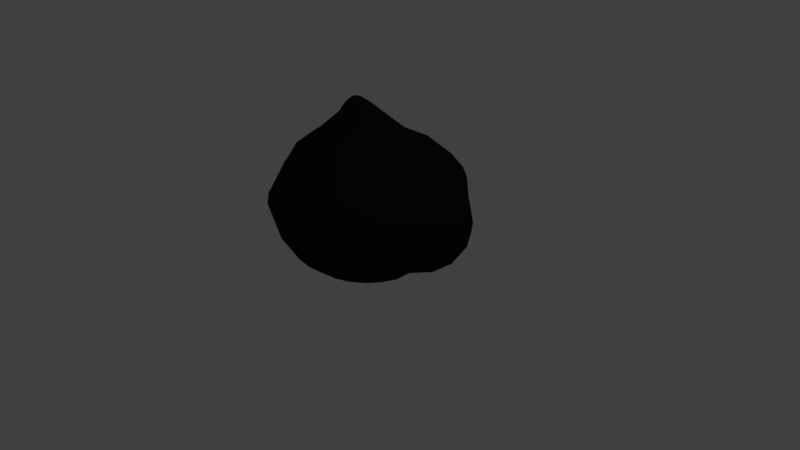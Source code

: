 # Source: bolsa_basura_malucha.blend  (saved by Blender 2.79.0; exported with 4.5.12 LTS)
import bpy
from mathutils import Matrix  # noqa: F401  (used for matrix-valued properties, if any)

bpy.ops.wm.read_factory_settings(use_empty=True)
scene = bpy.context.scene
scene.name = 'Scene'

# ---- collections
col_collection_1 = bpy.data.collections.new('Collection 1'); scene.collection.children.link(col_collection_1)

# ---- materials (node trees are filled in below, after node groups)
mat_material_001 = bpy.data.materials.new('Material.001')
mat_material_001.alpha_threshold = 0.0
mat_material_001.use_transparent_shadow = False
mat_material_001.diffuse_color = (0.01222, 0.01222, 0.01222, 1.0)
mat_material_001.specular_color = (0.0578, 0.0578, 0.0578)
mat_material_001.roughness = 0.5

# ---- material node trees

# ---- world
world_world = bpy.data.worlds.new('World'); scene.world = world_world
world_world.color = (0.05088, 0.05088, 0.05088)
world_world.use_sun_shadow = False
world_world.sun_shadow_jitter_overblur = 0.0
world_world.cycles.sampling_method = 'MANUAL'

# ---- cameras
cam_camera = bpy.data.cameras.new('Camera')
cam_camera.clip_end = 100.0
cam_camera.lens = 35.0
cam_camera.sensor_width = 32.0
cam_camera.sensor_height = 18.0
cam_camera.ortho_scale = 7.314
cam_camera.dof.focus_distance = 0.0
cam_camera.dof.aperture_fstop = 128.0

# ---- lights
light_lamp = bpy.data.lights.new('Lamp', 'POINT')
light_lamp.transmission_factor = 0.0
light_lamp.cutoff_distance = 30.0
light_lamp.energy = 100.0
light_lamp.shadow_buffer_clip_start = 1.001
light_lamp.shadow_soft_size = 0.1
light_lamp.shadow_maximum_resolution = 0.006
light_lamp.use_absolute_resolution = True

# ---- meshes
me_circle = bpy.data.meshes.new('Circle')
me_circle.from_pydata([(0.0, 0.000813, 0.05919), (-0.03646, 0.9628, 0.002645), (-0.2849, 0.9391, -0.02178), (-0.5165, 0.8432, -0.02178), (-0.7153, 0.6906, -0.02178), (-0.8679, 0.4918, -0.02178), (-0.7117, 0.1948, 0.02889), (-0.7394, 0.0005663, 0.01911), (-0.7242, -0.1941, 0.0005932), (-0.6494, -0.3749, 0.0001585), (-0.5303, -0.5303, 0.0), (-0.375, -0.6495, 0.0), (-0.1941, -0.7244, 0.0), (-2.921e-07, -0.75, 0.0), (0.1941, -0.7244, 0.0), (0.375, -0.6495, 0.0), (0.5303, -0.5303, 0.0), (0.6494, -0.3749, 0.0001585), (0.7242, -0.1941, 0.0005932), (0.7394, 0.0005659, 0.01911), (0.8852, 0.2607, -0.006914), (0.795, 0.4918, -0.02178), (0.6424, 0.6906, -0.02178), (0.4436, 0.8432, -0.02178), (0.212, 0.9391, -0.02178), (-0.03646, 1.233, 0.1884), (-0.3526, 1.192, 0.1884), (-0.6473, 1.07, 0.1884), (-0.9003, 0.8756, 0.1884), (-0.8265, 0.4772, 0.1642), (-0.9069, 0.2459, 0.1762), (-0.9531, 4.539e-05, 0.1658), (-0.8815, -0.2342, 0.1988), (-0.7757, -0.4512, 0.2127), (-0.6746, -0.6747, 0.1644), (-0.4772, -0.8265, 0.1642), (-0.247, -0.9218, 0.1642), (-3.62e-07, -0.9543, 0.1642), (0.247, -0.9218, 0.1642), (0.4772, -0.8265, 0.1642), (0.6746, -0.6747, 0.1644), (0.7757, -0.4512, 0.2127), (0.8815, -0.2342, 0.1988), (0.9531, 4.488e-05, 0.1658), (1.144, 0.3279, 0.1884), (1.022, 0.6226, 0.1884), (0.8274, 0.8756, 0.1884), (0.5744, 1.07, 0.1884), (0.2797, 1.192, 0.1884), (1.562e-08, 1.373, 0.4038), (-0.3122, 1.332, 0.4038), (-0.603, 1.212, 0.4038), (-1.037, 0.9817, 0.4925), (-1.044, 0.603, 0.4925), (-1.131, 0.3046, 0.5049), (-1.163, 0.0001501, 0.5091), (-1.109, -0.2972, 0.5152), (-0.9728, -0.5616, 0.5252), (-0.8422, -0.8422, 0.4984), (-0.5724, -0.9915, 0.5166), (-0.3027, -1.13, 0.5069), (-4.514e-07, -1.167, 0.5081), (0.3027, -1.13, 0.5069), (0.5724, -0.9915, 0.5166), (0.8422, -0.8422, 0.4984), (0.9728, -0.5616, 0.5252), (1.109, -0.2972, 0.5152), (1.163, 0.0001494, 0.5091), (1.245, 0.479, 0.4044), (1.044, 0.7703, 0.4038), (0.8528, 1.02, 0.4038), (0.603, 1.212, 0.4038), (0.3122, 1.332, 0.4038), (1.414e-08, 1.246, 0.8433), (-0.3224, 1.203, 0.8433), (-0.6229, 1.079, 0.8433), (-0.8809, 0.8809, 0.8433), (-1.079, 0.6229, 0.8433), (-1.16, 0.3107, 0.8433), (-1.228, 7.699e-05, 0.8422), (-1.168, -0.3129, 0.8415), (-1.079, -0.6229, 0.8433), (-0.8792, -0.8792, 0.8429), (-0.6228, -1.079, 0.8433), (-0.3218, -1.198, 0.8436), (-4.518e-07, -1.167, 0.8355), (0.3218, -1.198, 0.8436), (0.6228, -1.079, 0.8433), (0.8792, -0.8792, 0.8429), (1.079, -0.6229, 0.8433), (1.168, -0.3129, 0.8415), (1.228, 7.632e-05, 0.8422), (1.16, 0.3107, 0.8433), (1.079, 0.6229, 0.8433), (0.8809, 0.8809, 0.8433), (0.6229, 1.079, 0.8433), (0.3224, 1.203, 0.8433), (1.463e-08, 1.218, 1.097), (-0.3122, 1.159, 1.086), (-0.6089, 1.055, 1.097), (-0.8612, 0.8612, 1.097), (-1.02, 0.5882, 1.081), (-1.154, 0.3089, 1.087), (-1.171, 0.0002992, 1.085), (-1.146, -0.3071, 1.086), (-0.9969, -0.5763, 1.065), (-0.7907, -0.7959, 1.054), (-0.5661, -0.9923, 1.065), (-0.3143, -1.173, 1.095), (-4.413e-07, -1.101, 1.061), (0.3143, -1.173, 1.095), (0.5661, -0.9923, 1.065), (0.7907, -0.7959, 1.054), (0.9969, -0.5763, 1.065), (1.146, -0.3071, 1.086), (1.171, 0.0002985, 1.085), (1.154, 0.3089, 1.087), (1.02, 0.5882, 1.081), (0.8612, 0.8612, 1.097), (0.6089, 1.055, 1.097), (0.3122, 1.159, 1.086), (1.429e-08, 1.044, 1.28), (-0.2689, 0.9684, 1.241), (-0.5314, 0.921, 1.29), (-0.7189, 0.7237, 1.253), (-0.9124, 0.523, 1.291), (-1.029, 0.2726, 1.3), (-1.095, 0.0001802, 1.326), (-1.046, -0.2811, 1.316), (-0.8815, -0.5068, 1.266), (-0.7182, -0.7237, 1.266), (-0.5133, -0.9014, 1.273), (-0.2697, -0.9945, 1.272), (-3.928e-07, -1.003, 1.258), (0.2697, -0.9945, 1.272), (0.5133, -0.9014, 1.273), (0.7182, -0.7237, 1.266), (0.8815, -0.5068, 1.266), (1.046, -0.2811, 1.316), (1.095, 0.0001796, 1.326), (1.029, 0.2726, 1.3), (0.9124, 0.523, 1.291), (0.7189, 0.7237, 1.253), (0.5314, 0.921, 1.29), (0.2689, 0.9684, 1.241), (8.848e-09, 0.693, 1.468), (-0.1879, 0.6952, 1.501), (-0.3758, 0.6513, 1.554), (-0.5007, 0.5038, 1.478), (-0.645, 0.3701, 1.539), (-0.7107, 0.1874, 1.53), (-0.7555, -0.0007083, 1.561), (-0.731, -0.1959, 1.563), (-0.6507, -0.3737, 1.557), (-0.5064, -0.5073, 1.511), (-0.3683, -0.6427, 1.545), (-0.1916, -0.7227, 1.552), (-2.83e-07, -0.7524, 1.558), (0.1916, -0.7227, 1.552), (0.3683, -0.6427, 1.545), (0.5064, -0.5073, 1.511), (0.6507, -0.3737, 1.557), (0.731, -0.1959, 1.563), (0.7555, -0.0007087, 1.561), (0.7107, 0.1874, 1.53), (0.645, 0.3701, 1.539), (0.5007, 0.5038, 1.478), (0.3758, 0.6513, 1.554), (0.1879, 0.6952, 1.501), (1.397e-09, 0.4159, 1.63), (-0.1141, 0.4131, 1.646), (-0.232, 0.3948, 1.689), (-0.3355, 0.3262, 1.699), (-0.4087, 0.2315, 1.702), (-0.4515, 0.1205, 1.702), (-0.4738, -0.001251, 1.71), (-0.4662, -0.1251, 1.723), (-0.4205, -0.3509, 1.727), (-0.3412, -0.448, 1.721), (-0.2378, -0.5192, 1.713), (-0.1247, -0.572, 1.72), (-1.876e-07, -0.5812, 1.711), (0.1247, -0.572, 1.72), (0.2378, -0.5192, 1.713), (0.3412, -0.448, 1.721), (0.4205, -0.3509, 1.727), (0.469, -0.2338, 1.727), (0.4738, -0.001251, 1.71), (0.4515, 0.1205, 1.702), (0.4087, 0.2315, 1.702), (0.3355, 0.3262, 1.699), (0.232, 0.3948, 1.689), (0.1141, 0.4131, 1.646), (-0.04814, -0.02271, 2.097), (-0.0997, -0.03629, 2.105), (-0.1448, -0.0617, 2.1), (-0.1797, -0.09479, 2.078), (-0.2017, -0.1316, 2.045), (-0.2111, -0.1723, 2.01), (-0.2078, -0.2155, 1.977), (-0.1919, -0.2568, 1.947), (-0.1621, -0.2875, 1.915), (-0.1201, -0.3042, 1.88), (-0.07259, -0.3144, 1.855), (-0.02287, -0.3094, 1.833), (0.02786, -0.3034, 1.829), (0.07617, -0.2958, 1.844), (0.1206, -0.2748, 1.863), (0.158, -0.2485, 1.892), (0.1821, -0.2112, 1.92), (0.1924, -0.1666, 1.948), (0.19, -0.1241, 1.982), (0.1752, -0.08773, 2.021), (0.1475, -0.05727, 2.055), (0.1078, -0.0342, 2.074), (0.0594, -0.02218, 2.08), (0.006163, -0.01966, 2.083), (0.0155, -0.1417, 2.104), (-0.01075, -0.1469, 2.095), (-0.06361, -0.1523, 2.076), (-0.1048, -0.1616, 2.051), (-0.1165, -0.1761, 2.026), (-0.1331, -0.1919, 2.001), (-0.1302, -0.2066, 1.974), (-0.1201, -0.2182, 1.948), (-0.105, -0.2291, 1.928), (-0.08657, -0.2385, 1.914), (-0.05284, -0.2424, 1.901), (-0.02792, -0.2438, 1.895), (-0.002272, -0.2416, 1.894), (0.0216, -0.2376, 1.901), (0.06697, -0.2287, 1.911), (0.116, -0.2159, 1.925), (0.1296, -0.2031, 1.946), (0.1368, -0.1887, 1.971), (0.1361, -0.1722, 1.997), (0.1278, -0.1563, 2.021), (0.1132, -0.144, 2.046), (0.09442, -0.1391, 2.073), (0.07102, -0.1384, 2.094), (0.04368, -0.1388, 2.103)], [], [(0, 1, 2), (0, 2, 3), (0, 3, 4), (0, 4, 5), (0, 5, 6), (0, 6, 7), (0, 7, 8), (0, 8, 9), (0, 9, 10), (0, 10, 11), (0, 11, 12), (0, 12, 13), (0, 13, 14), (0, 14, 15), (0, 15, 16), (0, 16, 17), (0, 17, 18), (0, 18, 19), (0, 19, 20), (0, 20, 21), (0, 21, 22), (0, 22, 23), (0, 23, 24), (0, 24, 1), (16, 15, 39, 40), (5, 4, 28, 29), (20, 19, 43, 44), (2, 1, 25, 26), (9, 8, 32, 33), (24, 23, 47, 48), (13, 12, 36, 37), (17, 16, 40, 41), (6, 5, 29, 30), (21, 20, 44, 45), (10, 9, 33, 34), (1, 24, 48, 25), (14, 13, 37, 38), (3, 2, 26, 27), (18, 17, 41, 42), (7, 6, 30, 31), (22, 21, 45, 46), (11, 10, 34, 35), (15, 14, 38, 39), (4, 3, 27, 28), (19, 18, 42, 43), (8, 7, 31, 32), (23, 22, 46, 47), (12, 11, 35, 36), (29, 28, 52, 53), (44, 43, 67, 68), (37, 36, 60, 61), (30, 29, 53, 54), (45, 44, 68, 69), (38, 37, 61, 62), (31, 30, 54, 55), (46, 45, 69, 70), (39, 38, 62, 63), (32, 31, 55, 56), (47, 46, 70, 71), (40, 39, 63, 64), (33, 32, 56, 57), (48, 47, 71, 72), (26, 25, 49, 50), (41, 40, 64, 65), (34, 33, 57, 58), (25, 48, 72, 49), (27, 26, 50, 51), (42, 41, 65, 66), (35, 34, 58, 59), (28, 27, 51, 52), (43, 42, 66, 67), (36, 35, 59, 60), (57, 56, 80, 81), (72, 71, 95, 96), (50, 49, 73, 74), (65, 64, 88, 89), (58, 57, 81, 82), (49, 72, 96, 73), (51, 50, 74, 75), (66, 65, 89, 90), (59, 58, 82, 83), (52, 51, 75, 76), (67, 66, 90, 91), (60, 59, 83, 84), (53, 52, 76, 77), (68, 67, 91, 92), (61, 60, 84, 85), (54, 53, 77, 78), (69, 68, 92, 93), (62, 61, 85, 86), (55, 54, 78, 79), (70, 69, 93, 94), (63, 62, 86, 87), (56, 55, 79, 80), (71, 70, 94, 95), (64, 63, 87, 88), (92, 91, 115, 116), (85, 84, 108, 109), (78, 77, 101, 102), (93, 92, 116, 117), (86, 85, 109, 110), (79, 78, 102, 103), (94, 93, 117, 118), (87, 86, 110, 111), (80, 79, 103, 104), (95, 94, 118, 119), (88, 87, 111, 112), (81, 80, 104, 105), (96, 95, 119, 120), (74, 73, 97, 98), (89, 88, 112, 113), (82, 81, 105, 106), (73, 96, 120, 97), (75, 74, 98, 99), (90, 89, 113, 114), (83, 82, 106, 107), (76, 75, 99, 100), (91, 90, 114, 115), (84, 83, 107, 108), (77, 76, 100, 101), (105, 104, 128, 129), (120, 119, 143, 144), (98, 97, 121, 122), (113, 112, 136, 137), (106, 105, 129, 130), (97, 120, 144, 121), (99, 98, 122, 123), (114, 113, 137, 138), (107, 106, 130, 131), (100, 99, 123, 124), (115, 114, 138, 139), (108, 107, 131, 132), (101, 100, 124, 125), (116, 115, 139, 140), (109, 108, 132, 133), (102, 101, 125, 126), (117, 116, 140, 141), (110, 109, 133, 134), (103, 102, 126, 127), (118, 117, 141, 142), (111, 110, 134, 135), (104, 103, 127, 128), (119, 118, 142, 143), (112, 111, 135, 136), (133, 132, 156, 157), (126, 125, 149, 150), (141, 140, 164, 165), (134, 133, 157, 158), (127, 126, 150, 151), (142, 141, 165, 166), (135, 134, 158, 159), (128, 127, 151, 152), (143, 142, 166, 167), (136, 135, 159, 160), (129, 128, 152, 153), (144, 143, 167, 168), (122, 121, 145, 146), (137, 136, 160, 161), (130, 129, 153, 154), (121, 144, 168, 145), (123, 122, 146, 147), (138, 137, 161, 162), (131, 130, 154, 155), (124, 123, 147, 148), (139, 138, 162, 163), (132, 131, 155, 156), (125, 124, 148, 149), (140, 139, 163, 164), (168, 167, 191, 192), (146, 145, 169, 170), (161, 160, 184, 185), (154, 153, 177, 178), (145, 168, 192, 169), (147, 146, 170, 171), (162, 161, 185, 186), (155, 154, 178, 179), (148, 147, 171, 172), (163, 162, 186, 187), (156, 155, 179, 180), (149, 148, 172, 173), (164, 163, 187, 188), (157, 156, 180, 181), (150, 149, 173, 174), (165, 164, 188, 189), (158, 157, 181, 182), (151, 150, 174, 175), (166, 165, 189, 190), (159, 158, 182, 183), (152, 151, 175, 176), (167, 166, 190, 191), (160, 159, 183, 184), (153, 152, 176, 177), (181, 180, 204, 205), (174, 173, 197, 198), (189, 188, 212, 213), (182, 181, 205, 206), (175, 174, 198, 199), (190, 189, 213, 214), (183, 182, 206, 207), (176, 175, 199, 200), (191, 190, 214, 215), (184, 183, 207, 208), (177, 176, 200, 201), (192, 191, 215, 216), (170, 169, 193, 194), (185, 184, 208, 209), (178, 177, 201, 202), (169, 192, 216, 193), (171, 170, 194, 195), (186, 185, 209, 210), (179, 178, 202, 203), (172, 171, 195, 196), (187, 186, 210, 211), (180, 179, 203, 204), (173, 172, 196, 197), (188, 187, 211, 212), (194, 193, 217, 218), (209, 208, 232, 233), (202, 201, 225, 226), (193, 216, 240, 217), (195, 194, 218, 219), (210, 209, 233, 234), (203, 202, 226, 227), (196, 195, 219, 220), (211, 210, 234, 235), (204, 203, 227, 228), (197, 196, 220, 221), (212, 211, 235, 236), (205, 204, 228, 229), (198, 197, 221, 222), (213, 212, 236, 237), (206, 205, 229, 230), (199, 198, 222, 223), (214, 213, 237, 238), (207, 206, 230, 231), (200, 199, 223, 224), (215, 214, 238, 239), (208, 207, 231, 232), (201, 200, 224, 225), (216, 215, 239, 240), (218, 217, 240, 239, 238, 237, 236, 235, 234, 233, 232, 231, 230, 229, 228, 227, 226, 225, 224, 223, 222, 221, 220, 219)])
me_circle.polygons.foreach_set('use_smooth', [True] * 241)
me_circle.materials.append(mat_material_001)
me_circle.use_remesh_preserve_volume = False
me_circle.use_remesh_preserve_attributes = False
me_circle.use_mirror_vertex_groups = False
me_circle.update()

# ---- objects
ob_circle = bpy.data.objects.new('Circle', me_circle)
ob_lamp = bpy.data.objects.new('Lamp', light_lamp)
ob_camera = bpy.data.objects.new('Camera', cam_camera)

# ---- transforms, parenting, visibility, modifiers, constraints
ob_circle.location = (0.0, 0.0, 0.0)
ob_circle.lineart.crease_threshold = 0.0
ob_lamp.location = (4.076, 1.005, 5.904)
ob_lamp.rotation_euler = (0.6503, 0.05522, 1.866)
ob_lamp.lock_rotations_4d = False
ob_lamp.empty_display_type = 'ARROWS'
ob_lamp.color = (0.0, 0.0, 0.0, 0.0)
ob_lamp.lineart.crease_threshold = 0.0
ob_camera.location = (7.481, -6.508, 5.344)
ob_camera.rotation_euler = (1.109, 0.0, 0.8149)
ob_camera.lock_rotations_4d = False
ob_camera.empty_display_type = 'ARROWS'
ob_camera.color = (0.0, 0.0, 0.0, 0.0)
ob_camera.display_type = 'WIRE'
ob_camera.lineart.crease_threshold = 0.0

# ---- collection membership
col_collection_1.objects.link(ob_circle)
col_collection_1.objects.link(ob_lamp)
col_collection_1.objects.link(ob_camera)

# ---- scene / render settings (as saved in the file)
scene.camera = ob_camera
scene.frame_start = 1; scene.frame_end = 250; scene.frame_set(1)
scene.render.engine = 'BLENDER_EEVEE_NEXT'
scene.render.resolution_percentage = 50
scene.render.dither_intensity = 0.0
scene.cycles.use_denoising = False
scene.cycles.samples = 128
scene.cycles.sampling_pattern = 'TABULATED_SOBOL'
scene.cycles.use_adaptive_sampling = False
scene.cycles.use_light_tree = False
scene.cycles.blur_glossy = 0.0
scene.cycles.sample_clamp_indirect = 0.0
scene.view_settings.view_transform = 'Standard'
bpy.context.view_layer.update()
